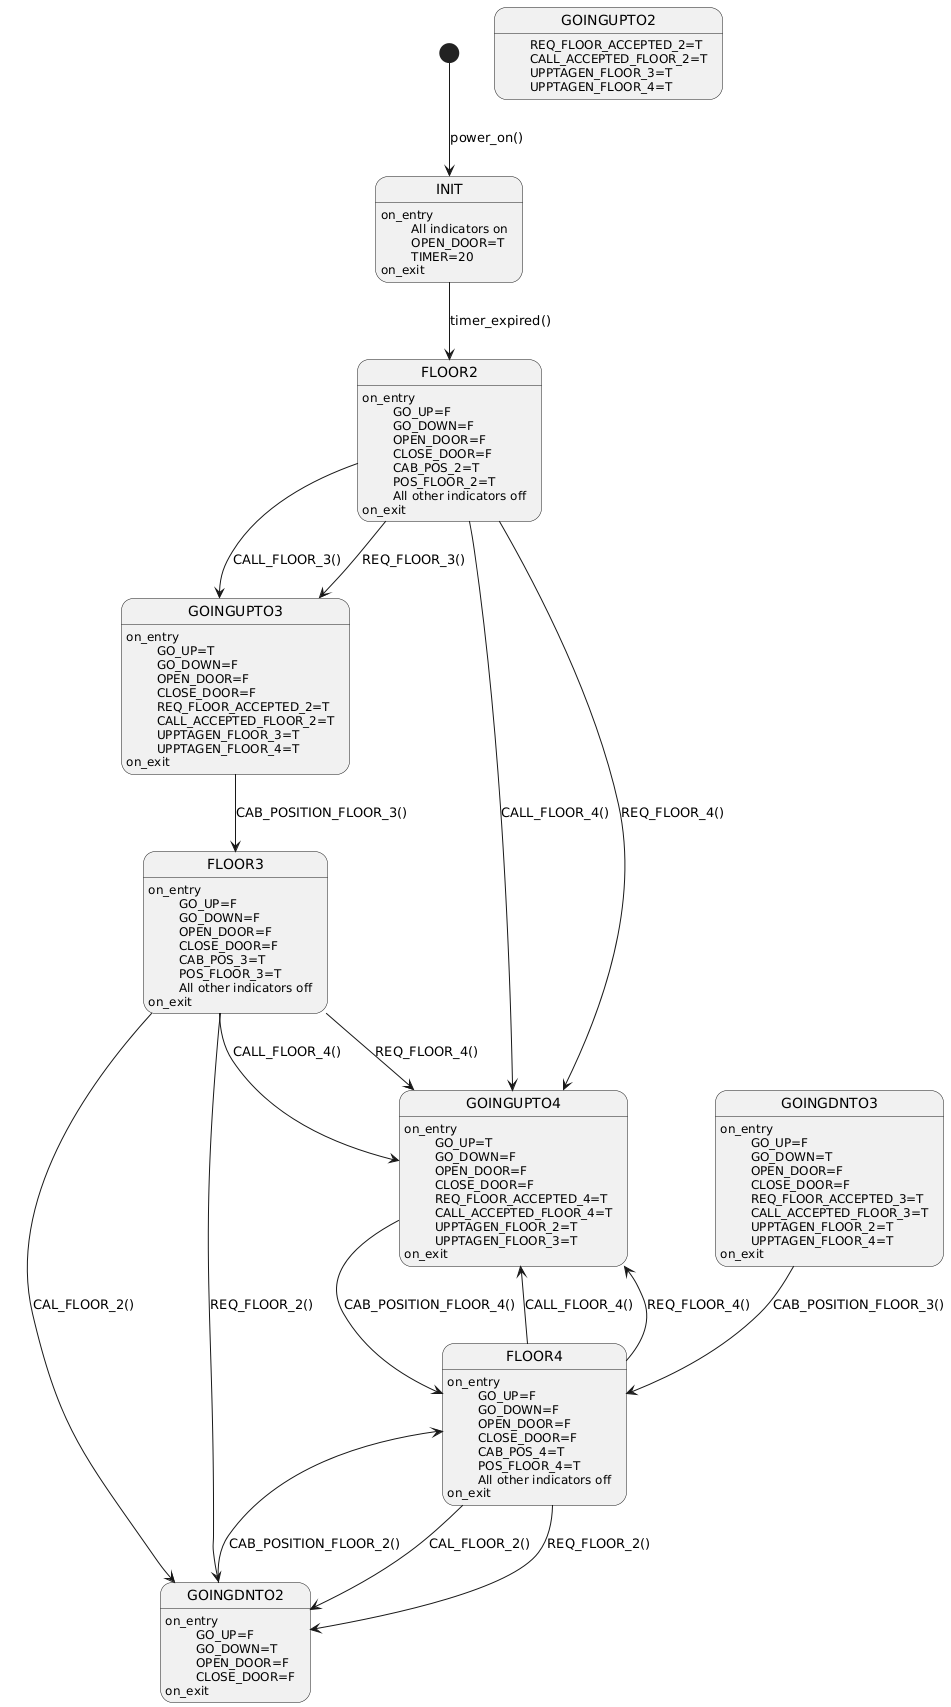

The diagram above was rendered by PlantUML. Its source (embedded in the PNG):
@startuml
[*] --> INIT : power_on()
INIT : on_entry
INIT : \tAll indicators on
INIT : \tOPEN_DOOR=T
INIT : \tTIMER=20
INIT: on_exit
INIT -->FLOOR2 : timer_expired()
 

FLOOR2 : on_entry
FLOOR2 : \tGO_UP=F
FLOOR2 : \tGO_DOWN=F
FLOOR2 : \tOPEN_DOOR=F
FLOOR2 : \tCLOSE_DOOR=F
FLOOR2 : \tCAB_POS_2=T
FLOOR2 : \tPOS_FLOOR_2=T
FLOOR2 : \tAll other indicators off
FLOOR2 : on_exit
FLOOR2 --> GOINGUPTO3 : CALL_FLOOR_3()
FLOOR2 --> GOINGUPTO4 : CALL_FLOOR_4()
FLOOR2 --> GOINGUPTO3 : REQ_FLOOR_3()
FLOOR2 --> GOINGUPTO4 : REQ_FLOOR_4()



FLOOR3 : on_entry
FLOOR3 : \tGO_UP=F
FLOOR3 : \tGO_DOWN=F
FLOOR3 : \tOPEN_DOOR=F
FLOOR3 : \tCLOSE_DOOR=F
FLOOR3 : \tCAB_POS_3=T
FLOOR3 : \tPOS_FLOOR_3=T
FLOOR3 : \tAll other indicators off
FLOOR3 : on_exit
FLOOR3 --> GOINGUPTO4 : CALL_FLOOR_4()
FLOOR3 --> GOINGDNTO2 : CAL_FLOOR_2()
FLOOR3 --> GOINGUPTO4 : REQ_FLOOR_4()
FLOOR3 --> GOINGDNTO2 : REQ_FLOOR_2()

 
FLOOR4 : on_entry
FLOOR4 : \tGO_UP=F
FLOOR4 : \tGO_DOWN=F
FLOOR4 : \tOPEN_DOOR=F
FLOOR4 : \tCLOSE_DOOR=F
FLOOR4 : \tCAB_POS_4=T
FLOOR4 : \tPOS_FLOOR_4=T
FLOOR4 : \tAll other indicators off
FLOOR4 : on_exit
FLOOR4 --> GOINGUPTO4 : CALL_FLOOR_4()
FLOOR4 --> GOINGDNTO2 : CAL_FLOOR_2()
FLOOR4 --> GOINGUPTO4 : REQ_FLOOR_4()
FLOOR4 --> GOINGDNTO2 : REQ_FLOOR_2()

GOINGUPTO3 : on_entry
GOINGUPTO3 :\tGO_UP=T
GOINGUPTO3 :\tGO_DOWN=F
GOINGUPTO3 :\tOPEN_DOOR=F
GOINGUPTO3 :\tCLOSE_DOOR=F
GOINGUPTO3 :\tREQ_FLOOR_ACCEPTED_2=T
GOINGUPTO3 :\tCALL_ACCEPTED_FLOOR_2=T
GOINGUPTO3 :\tUPPTAGEN_FLOOR_3=T
GOINGUPTO3 :\tUPPTAGEN_FLOOR_4=T
GOINGUPTO3 : on_exit
GOINGUPTO3 -->FLOOR3 : CAB_POSITION_FLOOR_3()
 
GOINGUPTO4 : on_entry
GOINGUPTO4 :\tGO_UP=T
GOINGUPTO4 :\tGO_DOWN=F
GOINGUPTO4 :\tOPEN_DOOR=F
GOINGUPTO4 :\tCLOSE_DOOR=F
GOINGUPTO4 :\tREQ_FLOOR_ACCEPTED_4=T
GOINGUPTO4 :\tCALL_ACCEPTED_FLOOR_4=T
GOINGUPTO4 :\tUPPTAGEN_FLOOR_2=T
GOINGUPTO4 :\tUPPTAGEN_FLOOR_3=T
GOINGUPTO4 : on_exit
GOINGUPTO4 -->FLOOR4 : CAB_POSITION_FLOOR_4()

GOINGDNTO3 : on_entry
GOINGDNTO3 :\tGO_UP=F
GOINGDNTO3 :\tGO_DOWN=T
GOINGDNTO3 :\tOPEN_DOOR=F
GOINGDNTO3 :\tCLOSE_DOOR=F
GOINGDNTO3 :\tREQ_FLOOR_ACCEPTED_3=T
GOINGDNTO3 :\tCALL_ACCEPTED_FLOOR_3=T
GOINGDNTO3 :\tUPPTAGEN_FLOOR_2=T
GOINGDNTO3 :\tUPPTAGEN_FLOOR_4=T
GOINGDNTO3 : on_exit
GOINGDNTO3 -->FLOOR4 : CAB_POSITION_FLOOR_3()

GOINGDNTO2 : on_entry
GOINGDNTO2 :\tGO_UP=F
GOINGDNTO2 :\tGO_DOWN=T
GOINGDNTO2 :\tOPEN_DOOR=F
GOINGDNTO2 :\tCLOSE_DOOR=F
GOINGUPTO2 :\tREQ_FLOOR_ACCEPTED_2=T
GOINGUPTO2 :\tCALL_ACCEPTED_FLOOR_2=T
GOINGUPTO2 :\tUPPTAGEN_FLOOR_3=T
GOINGUPTO2 :\tUPPTAGEN_FLOOR_4=T
GOINGDNTO2 : on_exit
GOINGDNTO2 -->FLOOR4 : CAB_POSITION_FLOOR_2()
@enduml